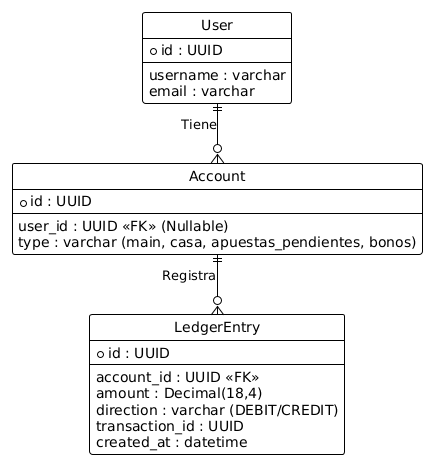

The diagram above was rendered by PlantUML. Its source (embedded in the PNG):
@startuml
!theme plain
hide circle
skinparam linetype ortho

entity "User" as user {
  * id : UUID
  --
  username : varchar
  email : varchar
}

entity "Account" as account {
  * id : UUID
  --
  user_id : UUID <<FK>> (Nullable)
  type : varchar (main, casa, apuestas_pendientes, bonos)
}

entity "LedgerEntry" as ledger {
  * id : UUID
  --
  account_id : UUID <<FK>>
  amount : Decimal(18,4)
  direction : varchar (DEBIT/CREDIT)
  transaction_id : UUID
  created_at : datetime
}

user ||--o{ account : "Tiene"
account ||--o{ ledger : "Registra"
@enduml